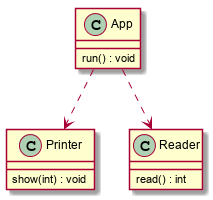

The diagram above was rendered by PlantUML. Its source (embedded in the PNG):
@startuml

"Printer" : show(int) : void
"Reader" : read() : int

"App" ..> "Reader"
"App" ..> "Printer"

"App" : run() : void

@enduml